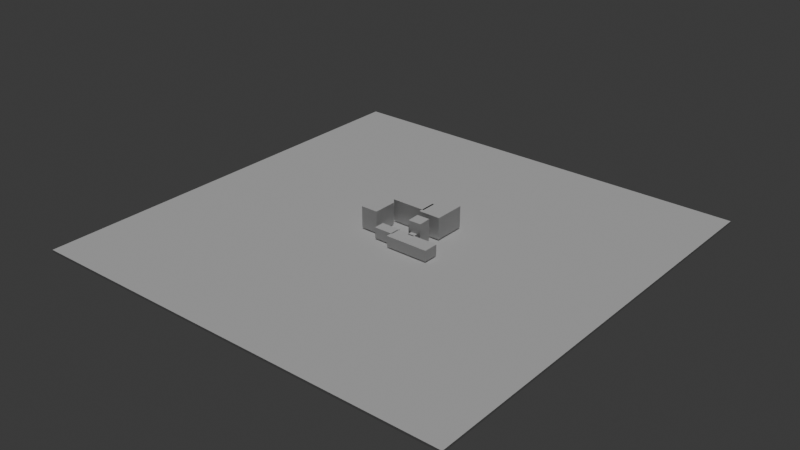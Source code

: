 # Source: Karachi.blend  (saved by Blender 5.1.30; exported with 4.5.12 LTS)
import bpy
from mathutils import Matrix  # noqa: F401  (used for matrix-valued properties, if any)

bpy.ops.wm.read_factory_settings(use_empty=True)
scene = bpy.context.scene
scene.name = 'Scene'

# ---- collections
col_collection = bpy.data.collections.new('Collection'); scene.collection.children.link(col_collection)

# ---- world
world_world = bpy.data.worlds.new('World'); scene.world = world_world
world_world.use_nodes = True; world_world.node_tree.nodes.clear()
_N = world_world.node_tree.nodes; _L = world_world.node_tree.links
n0 = _N.new('ShaderNodeOutputWorld'); n0.name = 'World Output'; n0.location = (200, 100)
n1 = _N.new('ShaderNodeBackground'); n1.name = 'Background'; n1.location = (-200, 100)
n1.inputs[0].default_value = (0.05088, 0.05088, 0.05088, 1.0)
_L.new(n1.outputs[0], n0.inputs[0])
n0.is_active_output = True
world_world.color = (0.05088, 0.05088, 0.05088)
world_world.sun_shadow_jitter_overblur = 0.0

# ---- lights
light_sun = bpy.data.lights.new('Sun', 'SUN')
light_sun.energy = 1.0

# ---- meshes
me_cube_010 = bpy.data.meshes.new('Cube.010')
me_cube_010.from_pydata([(-100.0, -100.0, -1.5), (-100.0, -100.0, -0.5), (-100.0, 100.0, -1.5), (-100.0, 100.0, -0.5), (100.0, -100.0, -1.5), (100.0, -100.0, -0.5), (100.0, 100.0, -1.5), (100.0, 100.0, -0.5), (7.107, -3.103, 0.0), (7.107, -3.103, 10.0), (6.897, 2.893, 0.0), (6.897, 2.893, 10.0), (13.1, -2.893, 0.0), (13.1, -2.893, 10.0), (12.89, 3.103, 0.0), (12.89, 3.103, 10.0), (-16.0, -5.5, 0.0), (-16.0, -5.5, 10.0), (-16.0, 5.5, 0.0), (-16.0, 5.5, 10.0), (-8.0, -5.5, 0.0), (-8.0, -5.5, 10.0), (-8.0, 5.5, 0.0), (-8.0, 5.5, 10.0), (8.5, -5.4, 0.0), (8.5, -5.4, 5.0), (8.5, -2.4, 0.0), (8.5, -2.4, 5.0), (11.5, -5.4, 0.0), (11.5, -5.4, 5.0), (11.5, -2.4, 0.0), (11.5, -2.4, 5.0), (2.95, -11.89, 0.0), (2.95, -11.89, 5.0), (2.95, -4.89, 0.0), (2.95, -4.89, 5.0), (22.95, -11.89, 0.0), (22.95, -11.89, 5.0), (22.95, -4.89, 0.0), (22.95, -4.89, 5.0), (-5.65, -9.25, 0.0), (-5.65, -9.25, 5.0), (-5.65, -4.25, 0.0), (-5.65, -4.25, 5.0), (3.35, -9.25, 0.0), (3.35, -9.25, 5.0), (3.35, -4.25, 0.0), (3.35, -4.25, 5.0), (-17.39, 5.35, 0.0), (-17.39, 5.35, 5.0), (-17.39, 15.35, 0.0), (-17.39, 15.35, 5.0), (-12.39, 5.35, 0.0), (-12.39, 5.35, 5.0), (-12.39, 15.35, 0.0), (-12.39, 15.35, 5.0), (5.21, 6.23, 0.0), (5.21, 6.23, 10.0), (5.21, 20.75, 0.0), (5.21, 20.75, 10.0), (15.41, 6.23, 0.0), (15.41, 6.23, 10.0), (15.41, 20.75, 0.0), (15.41, 20.75, 10.0), (-10.05, 8.03, 0.0), (-10.05, 8.03, 10.0), (-10.05, 15.03, 0.0), (-10.05, 15.03, 10.0), (5.95, 8.03, 0.0), (5.95, 8.03, 10.0), (5.95, 15.03, 0.0), (5.95, 15.03, 10.0)], [], [(0, 1, 3, 2), (2, 3, 7, 6), (6, 7, 5, 4), (4, 5, 1, 0), (2, 6, 4, 0), (7, 3, 1, 5), (8, 9, 11, 10), (10, 11, 15, 14), (14, 15, 13, 12), (12, 13, 9, 8), (10, 14, 12, 8), (15, 11, 9, 13), (16, 17, 19, 18), (18, 19, 23, 22), (22, 23, 21, 20), (20, 21, 17, 16), (18, 22, 20, 16), (23, 19, 17, 21), (24, 25, 27, 26), (26, 27, 31, 30), (30, 31, 29, 28), (28, 29, 25, 24), (26, 30, 28, 24), (31, 27, 25, 29), (32, 33, 35, 34), (34, 35, 39, 38), (38, 39, 37, 36), (36, 37, 33, 32), (34, 38, 36, 32), (39, 35, 33, 37), (40, 41, 43, 42), (42, 43, 47, 46), (46, 47, 45, 44), (44, 45, 41, 40), (42, 46, 44, 40), (47, 43, 41, 45), (48, 49, 51, 50), (50, 51, 55, 54), (54, 55, 53, 52), (52, 53, 49, 48), (50, 54, 52, 48), (55, 51, 49, 53), (56, 57, 59, 58), (58, 59, 63, 62), (62, 63, 61, 60), (60, 61, 57, 56), (58, 62, 60, 56), (63, 59, 57, 61), (64, 65, 67, 66), (66, 67, 71, 70), (70, 71, 69, 68), (68, 69, 65, 64), (66, 70, 68, 64), (71, 67, 65, 69)])
_uv = me_cube_010.uv_layers.new(name='UVMap')
_uv.uv.foreach_set('vector', [0.375, 0.0, 0.625, 0.0, 0.625, 0.25, 0.375, 0.25, 0.375, 0.25, 0.625, 0.25, 0.625, 0.5, 0.375, 0.5, 0.375, 0.5, 0.625, 0.5, 0.625, 0.75, 0.375, 0.75, 0.375, 0.75, 0.625, 0.75, 0.625, 1.0, 0.375, 1.0, 0.125, 0.5, 0.375, 0.5, 0.375, 0.75, 0.125, 0.75, 0.625, 0.5, 0.875, 0.5, 0.875, 0.75, 0.625, 0.75, 0.375, 0.0, 0.625, 0.0, 0.625, 0.25, 0.375, 0.25, 0.375, 0.25, 0.625, 0.25, 0.625, 0.5, 0.375, 0.5, 0.375, 0.5, 0.625, 0.5, 0.625, 0.75, 0.375, 0.75, 0.375, 0.75, 0.625, 0.75, 0.625, 1.0, 0.375, 1.0, 0.125, 0.5, 0.375, 0.5, 0.375, 0.75, 0.125, 0.75, 0.625, 0.5, 0.875, 0.5, 0.875, 0.75, 0.625, 0.75, 0.375, 0.0, 0.625, 0.0, 0.625, 0.25, 0.375, 0.25, 0.375, 0.25, 0.625, 0.25, 0.625, 0.5, 0.375, 0.5, 0.375, 0.5, 0.625, 0.5, 0.625, 0.75, 0.375, 0.75, 0.375, 0.75, 0.625, 0.75, 0.625, 1.0, 0.375, 1.0, 0.125, 0.5, 0.375, 0.5, 0.375, 0.75, 0.125, 0.75, 0.625, 0.5, 0.875, 0.5, 0.875, 0.75, 0.625, 0.75, 0.375, 0.0, 0.625, 0.0, 0.625, 0.25, 0.375, 0.25, 0.375, 0.25, 0.625, 0.25, 0.625, 0.5, 0.375, 0.5, 0.375, 0.5, 0.625, 0.5, 0.625, 0.75, 0.375, 0.75, 0.375, 0.75, 0.625, 0.75, 0.625, 1.0, 0.375, 1.0, 0.125, 0.5, 0.375, 0.5, 0.375, 0.75, 0.125, 0.75, 0.625, 0.5, 0.875, 0.5, 0.875, 0.75, 0.625, 0.75, 0.375, 0.0, 0.625, 0.0, 0.625, 0.25, 0.375, 0.25, 0.375, 0.25, 0.625, 0.25, 0.625, 0.5, 0.375, 0.5, 0.375, 0.5, 0.625, 0.5, 0.625, 0.75, 0.375, 0.75, 0.375, 0.75, 0.625, 0.75, 0.625, 1.0, 0.375, 1.0, 0.125, 0.5, 0.375, 0.5, 0.375, 0.75, 0.125, 0.75, 0.625, 0.5, 0.875, 0.5, 0.875, 0.75, 0.625, 0.75, 0.375, 0.0, 0.625, 0.0, 0.625, 0.25, 0.375, 0.25, 0.375, 0.25, 0.625, 0.25, 0.625, 0.5, 0.375, 0.5, 0.375, 0.5, 0.625, 0.5, 0.625, 0.75, 0.375, 0.75, 0.375, 0.75, 0.625, 0.75, 0.625, 1.0, 0.375, 1.0, 0.125, 0.5, 0.375, 0.5, 0.375, 0.75, 0.125, 0.75, 0.625, 0.5, 0.875, 0.5, 0.875, 0.75, 0.625, 0.75, 0.375, 0.0, 0.625, 0.0, 0.625, 0.25, 0.375, 0.25, 0.375, 0.25, 0.625, 0.25, 0.625, 0.5, 0.375, 0.5, 0.375, 0.5, 0.625, 0.5, 0.625, 0.75, 0.375, 0.75, 0.375, 0.75, 0.625, 0.75, 0.625, 1.0, 0.375, 1.0, 0.125, 0.5, 0.375, 0.5, 0.375, 0.75, 0.125, 0.75, 0.625, 0.5, 0.875, 0.5, 0.875, 0.75, 0.625, 0.75, 0.375, 0.0, 0.625, 0.0, 0.625, 0.25, 0.375, 0.25, 0.375, 0.25, 0.625, 0.25, 0.625, 0.5, 0.375, 0.5, 0.375, 0.5, 0.625, 0.5, 0.625, 0.75, 0.375, 0.75, 0.375, 0.75, 0.625, 0.75, 0.625, 1.0, 0.375, 1.0, 0.125, 0.5, 0.375, 0.5, 0.375, 0.75, 0.125, 0.75, 0.625, 0.5, 0.875, 0.5, 0.875, 0.75, 0.625, 0.75, 0.375, 0.0, 0.625, 0.0, 0.625, 0.25, 0.375, 0.25, 0.375, 0.25, 0.625, 0.25, 0.625, 0.5, 0.375, 0.5, 0.375, 0.5, 0.625, 0.5, 0.625, 0.75, 0.375, 0.75, 0.375, 0.75, 0.625, 0.75, 0.625, 1.0, 0.375, 1.0, 0.125, 0.5, 0.375, 0.5, 0.375, 0.75, 0.125, 0.75, 0.625, 0.5, 0.875, 0.5, 0.875, 0.75, 0.625, 0.75])
_ca = me_cube_010.color_attributes.new('Attribute', 'BYTE_COLOR', 'CORNER')
_ca.data.foreach_set('color', [0.1221, 0.07421, 0.004391, 1.0, 0.15, 0.2423, 0.06848, 1.0, 0.162, 0.2384, 0.0999, 1.0, 0.1221, 0.07421, 0.004391, 1.0, 0.1221, 0.07421, 0.004391, 1.0, 0.162, 0.2384, 0.0999, 1.0, 0.1812, 0.2307, 0.147, 1.0, 0.1221, 0.07421, 0.004391, 1.0, 0.1221, 0.07421, 0.004391, 1.0, 0.1812, 0.2307, 0.147, 1.0, 0.1746, 0.227, 0.1144, 1.0, 0.1221, 0.07421, 0.004391, 1.0, 0.1221, 0.07421, 0.004391, 1.0, 0.1746, 0.227, 0.1144, 1.0, 0.15, 0.2423, 0.06848, 1.0, 0.1221, 0.07421, 0.004391, 1.0, 0.1221, 0.07421, 0.004391, 1.0, 0.1221, 0.07421, 0.004391, 1.0, 0.1221, 0.07421, 0.004391, 1.0, 0.1221, 0.07421, 0.004391, 1.0, 0.1812, 0.2307, 0.147, 1.0, 0.162, 0.2384, 0.0999, 1.0, 0.15, 0.2423, 0.06848, 1.0, 0.1746, 0.227, 0.1144, 1.0, 1.0, 1.0, 1.0, 1.0, 0.1946, 0.107, 0.1046, 1.0, 0.1946, 0.107, 0.1046, 1.0, 0.4179, 0.402, 0.4072, 1.0, 0.4179, 0.402, 0.4072, 1.0, 0.1946, 0.107, 0.1046, 1.0, 0.1946, 0.107, 0.1046, 1.0, 0.4179, 0.402, 0.4072, 1.0, 0.4179, 0.402, 0.4072, 1.0, 0.1946, 0.107, 0.1046, 1.0, 0.1946, 0.107, 0.1046, 1.0, 0.4179, 0.402, 0.4072, 1.0, 0.4179, 0.402, 0.4072, 1.0, 0.1946, 0.107, 0.1046, 1.0, 0.1946, 0.107, 0.1046, 1.0, 1.0, 1.0, 1.0, 1.0, 0.4179, 0.402, 0.4072, 1.0, 0.4179, 0.402, 0.4072, 1.0, 0.4179, 0.402, 0.4072, 1.0, 1.0, 1.0, 1.0, 1.0, 0.1946, 0.107, 0.1046, 1.0, 0.1946, 0.107, 0.1046, 1.0, 0.1946, 0.107, 0.1046, 1.0, 0.1946, 0.107, 0.1046, 1.0, 0.4179, 0.402, 0.4072, 1.0, 0.1946, 0.107, 0.1046, 1.0, 0.1946, 0.107, 0.1046, 1.0, 0.4179, 0.402, 0.4072, 1.0, 0.4179, 0.402, 0.4072, 1.0, 0.1946, 0.107, 0.1046, 1.0, 0.1946, 0.107, 0.1046, 1.0, 0.4179, 0.402, 0.4072, 1.0, 0.4179, 0.402, 0.4072, 1.0, 0.1946, 0.107, 0.1046, 1.0, 0.1946, 0.107, 0.1046, 1.0, 0.4179, 0.402, 0.4072, 1.0, 0.4179, 0.402, 0.4072, 1.0, 0.1946, 0.107, 0.1046, 1.0, 0.1946, 0.107, 0.1046, 1.0, 0.4179, 0.402, 0.4072, 1.0, 0.4179, 0.402, 0.4072, 1.0, 0.4179, 0.402, 0.4072, 1.0, 0.4179, 0.402, 0.4072, 1.0, 0.4179, 0.402, 0.4072, 1.0, 0.1946, 0.107, 0.1046, 1.0, 0.1946, 0.107, 0.1046, 1.0, 0.1946, 0.107, 0.1046, 1.0, 0.1946, 0.107, 0.1046, 1.0, 1.0, 1.0, 1.0, 1.0, 0.1946, 0.107, 0.1046, 1.0, 0.1946, 0.107, 0.1046, 1.0, 1.0, 1.0, 1.0, 1.0, 1.0, 1.0, 1.0, 1.0, 0.1946, 0.107, 0.1046, 1.0, 0.1946, 0.107, 0.1046, 1.0, 0.4179, 0.402, 0.4072, 1.0, 0.4179, 0.402, 0.4072, 1.0, 0.1946, 0.107, 0.1046, 1.0, 0.1946, 0.107, 0.1046, 1.0, 0.4179, 0.402, 0.4072, 1.0, 0.4179, 0.402, 0.4072, 1.0, 0.1946, 0.107, 0.1046, 1.0, 0.1946, 0.107, 0.1046, 1.0, 1.0, 1.0, 1.0, 1.0, 1.0, 1.0, 1.0, 1.0, 0.4179, 0.402, 0.4072, 1.0, 0.4179, 0.402, 0.4072, 1.0, 1.0, 1.0, 1.0, 1.0, 0.1946, 0.107, 0.1046, 1.0, 0.1946, 0.107, 0.1046, 1.0, 0.1946, 0.107, 0.1046, 1.0, 0.1946, 0.107, 0.1046, 1.0, 0.4179, 0.402, 0.4072, 1.0, 0.1946, 0.107, 0.1046, 1.0, 0.1195, 0.0999, 0.06301, 1.0, 0.4179, 0.402, 0.4072, 1.0, 0.4179, 0.402, 0.4072, 1.0, 0.1195, 0.0999, 0.06301, 1.0, 0.1946, 0.107, 0.1046, 1.0, 0.4179, 0.402, 0.4072, 1.0, 0.4179, 0.402, 0.4072, 1.0, 0.1946, 0.107, 0.1046, 1.0, 0.1946, 0.107, 0.1046, 1.0, 0.4179, 0.402, 0.4072, 1.0, 0.4179, 0.402, 0.4072, 1.0, 0.1946, 0.107, 0.1046, 1.0, 0.1946, 0.107, 0.1046, 1.0, 0.4179, 0.402, 0.4072, 1.0, 0.4179, 0.402, 0.4072, 1.0, 0.4179, 0.402, 0.4072, 1.0, 0.4179, 0.402, 0.4072, 1.0, 0.4179, 0.402, 0.4072, 1.0, 0.1946, 0.107, 0.1046, 1.0, 0.1195, 0.0999, 0.06301, 1.0, 0.1946, 0.107, 0.1046, 1.0, 0.1946, 0.107, 0.1046, 1.0, 0.4179, 0.402, 0.4072, 1.0, 0.1946, 0.107, 0.1046, 1.0, 0.1195, 0.0999, 0.06301, 1.0, 0.4179, 0.402, 0.4072, 1.0, 0.4179, 0.402, 0.4072, 1.0, 0.1195, 0.0999, 0.06301, 1.0, 0.1195, 0.0999, 0.06301, 1.0, 0.4179, 0.402, 0.4072, 1.0, 0.4179, 0.402, 0.4072, 1.0, 0.1195, 0.0999, 0.06301, 1.0, 0.1946, 0.107, 0.1046, 1.0, 0.4179, 0.402, 0.4072, 1.0, 0.4179, 0.402, 0.4072, 1.0, 0.1946, 0.107, 0.1046, 1.0, 0.1946, 0.107, 0.1046, 1.0, 0.4179, 0.402, 0.4072, 1.0, 0.4179, 0.402, 0.4072, 1.0, 0.4179, 0.402, 0.4072, 1.0, 0.4179, 0.402, 0.4072, 1.0, 0.4179, 0.402, 0.4072, 1.0, 0.1195, 0.0999, 0.06301, 1.0, 0.1195, 0.0999, 0.06301, 1.0, 0.1946, 0.107, 0.1046, 1.0, 0.1946, 0.107, 0.1046, 1.0, 0.4179, 0.402, 0.4072, 1.0, 0.1946, 0.107, 0.1046, 1.0, 0.1946, 0.107, 0.1046, 1.0, 0.4179, 0.402, 0.4072, 1.0, 0.4179, 0.402, 0.4072, 1.0, 0.1946, 0.107, 0.1046, 1.0, 0.2384, 0.1529, 0.1529, 1.0, 0.4179, 0.402, 0.4072, 1.0, 0.4179, 0.402, 0.4072, 1.0, 0.2384, 0.1529, 0.1529, 1.0, 0.1946, 0.107, 0.1046, 1.0, 1.0, 1.0, 1.0, 1.0, 1.0, 1.0, 1.0, 1.0, 0.1946, 0.107, 0.1046, 1.0, 0.1946, 0.107, 0.1046, 1.0, 0.4179, 0.402, 0.4072, 1.0, 0.4179, 0.402, 0.4072, 1.0, 0.4179, 0.402, 0.4072, 1.0, 1.0, 1.0, 1.0, 1.0, 0.4179, 0.402, 0.4072, 1.0, 0.2384, 0.1529, 0.1529, 1.0, 0.1946, 0.107, 0.1046, 1.0, 0.1946, 0.107, 0.1046, 1.0, 0.1946, 0.107, 0.1046, 1.0, 0.4179, 0.402, 0.4072, 1.0, 0.2016, 0.1119, 0.1095, 1.0, 0.3613, 0.2831, 0.2831, 1.0, 0.4179, 0.402, 0.4072, 1.0, 0.4179, 0.402, 0.4072, 1.0, 0.3613, 0.2831, 0.2831, 1.0, 0.1946, 0.107, 0.1046, 1.0, 0.4179, 0.402, 0.4072, 1.0, 0.4179, 0.402, 0.4072, 1.0, 0.1946, 0.107, 0.1046, 1.0, 0.1946, 0.107, 0.1046, 1.0, 0.4179, 0.402, 0.4072, 1.0, 0.4179, 0.402, 0.4072, 1.0, 0.1946, 0.107, 0.1046, 1.0, 0.2016, 0.1119, 0.1095, 1.0, 0.4179, 0.402, 0.4072, 1.0, 0.4179, 0.402, 0.4072, 1.0, 0.4179, 0.402, 0.4072, 1.0, 0.4179, 0.402, 0.4072, 1.0, 0.4179, 0.402, 0.4072, 1.0, 0.1946, 0.107, 0.1046, 1.0, 0.3613, 0.2831, 0.2831, 1.0, 0.2016, 0.1119, 0.1095, 1.0, 0.1946, 0.107, 0.1046, 1.0, 0.4179, 0.402, 0.4072, 1.0, 0.1946, 0.107, 0.1046, 1.0, 0.1946, 0.107, 0.1046, 1.0, 0.4179, 0.402, 0.4072, 1.0, 0.4179, 0.402, 0.4072, 1.0, 0.1946, 0.107, 0.1046, 1.0, 0.1195, 0.0999, 0.06301, 1.0, 0.4179, 0.402, 0.4072, 1.0, 0.4179, 0.402, 0.4072, 1.0, 0.1195, 0.0999, 0.06301, 1.0, 0.1946, 0.107, 0.1046, 1.0, 0.4179, 0.402, 0.4072, 1.0, 0.4179, 0.402, 0.4072, 1.0, 0.1946, 0.107, 0.1046, 1.0, 0.1946, 0.107, 0.1046, 1.0, 0.4179, 0.402, 0.4072, 1.0, 0.4179, 0.402, 0.4072, 1.0, 0.4179, 0.402, 0.4072, 1.0, 0.4179, 0.402, 0.4072, 1.0, 0.4179, 0.402, 0.4072, 1.0, 0.1195, 0.0999, 0.06301, 1.0, 0.1946, 0.107, 0.1046, 1.0, 0.1946, 0.107, 0.1046, 1.0, 0.1946, 0.107, 0.1046, 1.0])
me_cube_010.update()

# ---- objects
ob_cube = bpy.data.objects.new('Cube', me_cube_010)
ob_sun = bpy.data.objects.new('Sun', light_sun)

# ---- transforms, parenting, visibility, modifiers, constraints
ob_cube.location = (0.0, 0.0, 0.0)
ob_sun.location = (0.0, 0.0, 23.28)

# ---- collection membership
col_collection.objects.link(ob_cube)
col_collection.objects.link(ob_sun)

# ---- scene / render settings (as saved in the file)
scene.frame_start = 1; scene.frame_end = 250; scene.frame_set(1)
scene.render.engine = 'BLENDER_EEVEE_NEXT'
scene.render.bake_bias = 0.0
scene.render.bake_samples = 0
scene.cycles.sampling_pattern = 'TABULATED_SOBOL'
scene.eevee.use_volume_custom_range = False
bpy.context.view_layer.update()

# ---- added for rendering (the .blend has no active camera): camera
cam_auto = bpy.data.cameras.new('AutoCamera')
cam_auto.lens = 50.0
cam_auto.sensor_width = 36.0
cam_auto.clip_end = 4596.49
ob_auto_camera = bpy.data.objects.new('AutoCamera', cam_auto)
scene.collection.objects.link(ob_auto_camera)
ob_auto_camera.location = (261.909, -314.291, 213.777)
ob_auto_camera.rotation_euler = (1.09748, -7.21219e-08, 0.694738)
scene.camera = ob_auto_camera
bpy.context.view_layer.update()
